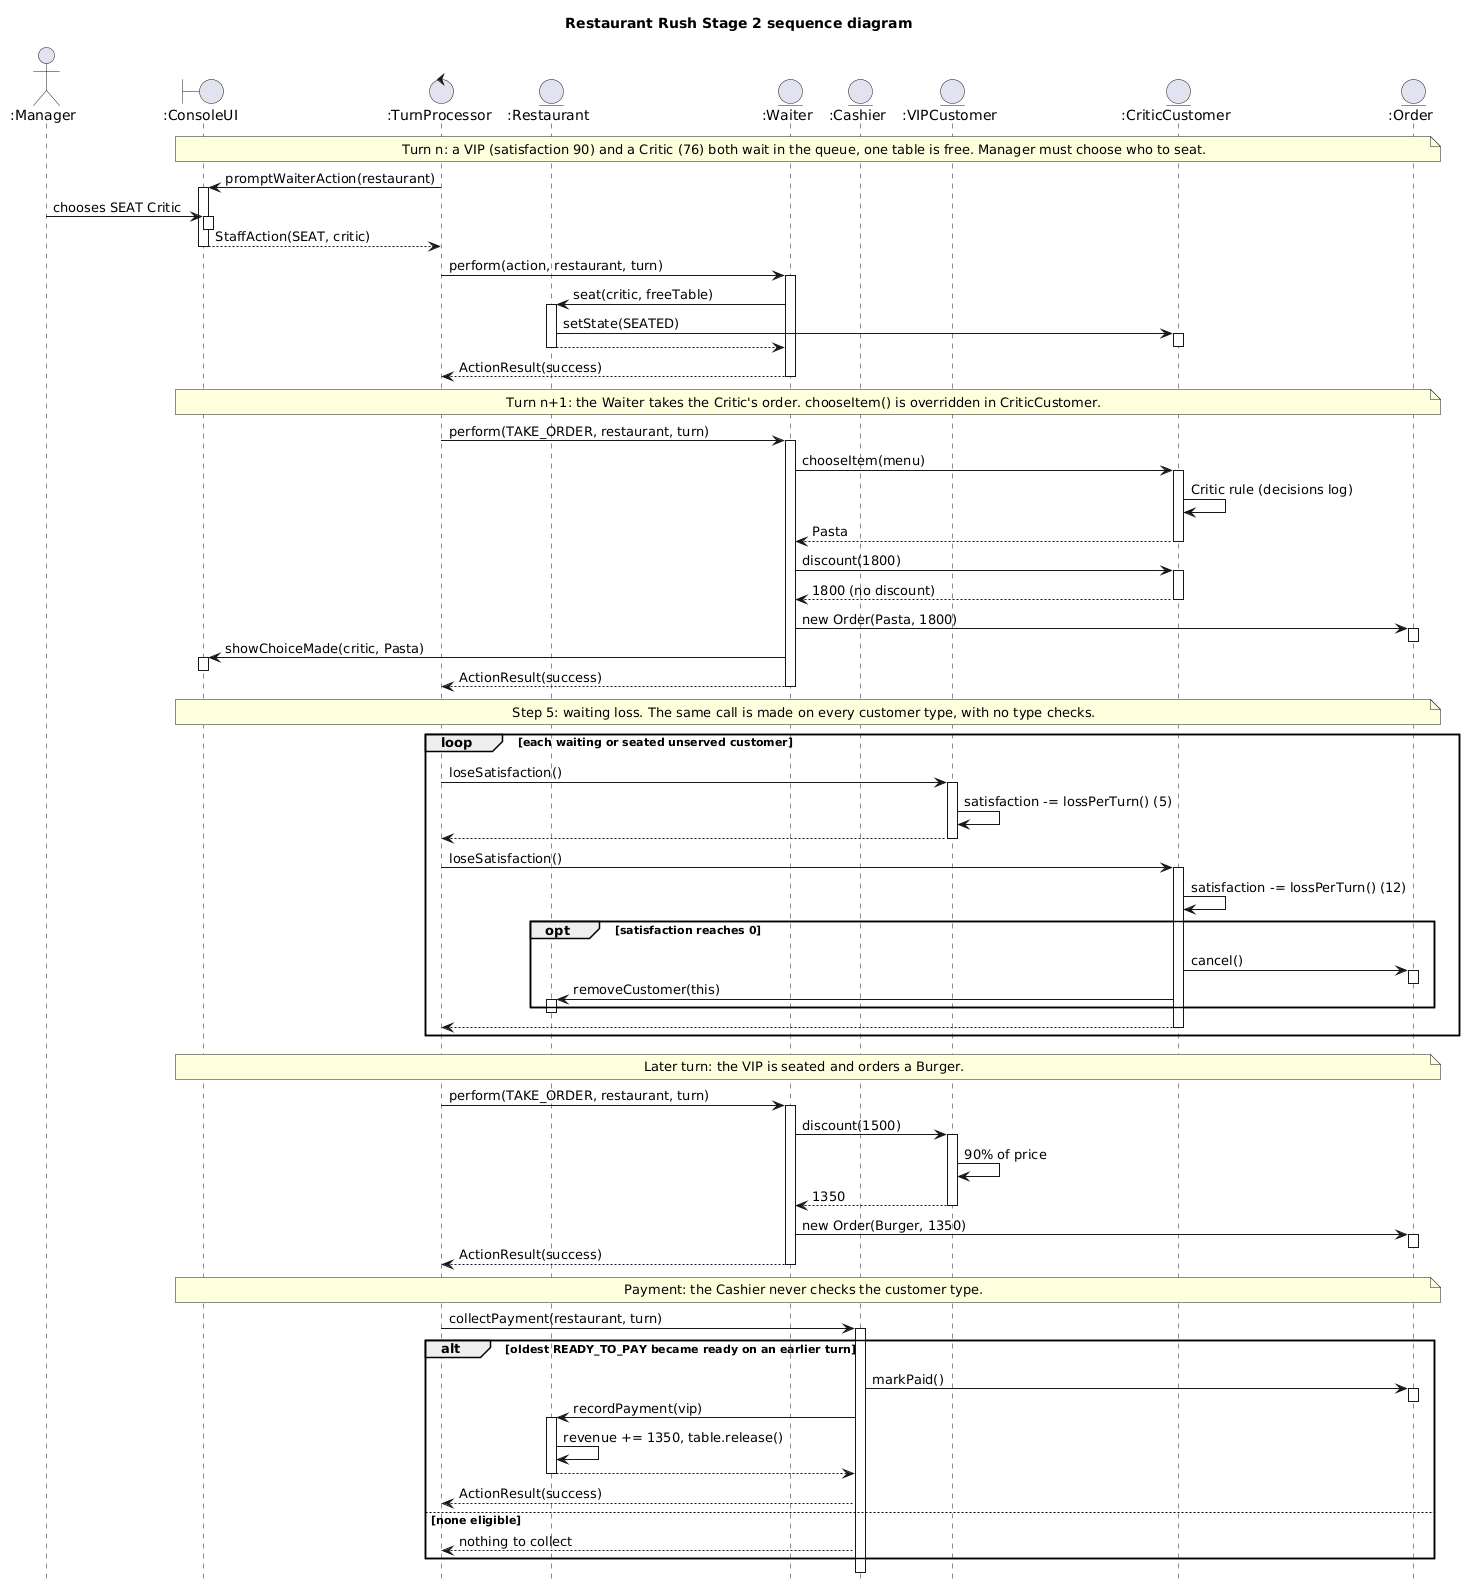

The diagram above was rendered by PlantUML. Its source (embedded in the PNG):
@startuml
title Restaurant Rush Stage 2 sequence diagram
hide footbox
skinparam shadowing false
skinparam sequenceMessageAlign left
skinparam responseMessageBelowArrow true

actor ":Manager" as M
boundary ":ConsoleUI" as UI
control ":TurnProcessor" as TP
entity ":Restaurant" as R
entity ":Waiter" as W
entity ":Cashier" as K
entity ":VIPCustomer" as V
entity ":CriticCustomer" as X
entity ":Order" as O

note over UI, O : Turn n: a VIP (satisfaction 90) and a Critic (76) both wait in the queue, one table is free. Manager must choose who to seat.

TP -> UI : promptWaiterAction(restaurant)
activate UI
M -> UI : chooses SEAT Critic
activate UI
deactivate UI
UI --> TP : StaffAction(SEAT, critic)
deactivate UI

TP -> W : perform(action, restaurant, turn)
activate W
W -> R : seat(critic, freeTable)
activate R
R -> X : setState(SEATED)
activate X
deactivate X
R --> W
deactivate R
W --> TP : ActionResult(success)
deactivate W

note over UI, O : Turn n+1: the Waiter takes the Critic's order. chooseItem() is overridden in CriticCustomer.

TP -> W : perform(TAKE_ORDER, restaurant, turn)
activate W
W -> X : chooseItem(menu)
activate X
X -> X : Critic rule (decisions log)
X --> W : Pasta
deactivate X

W -> X : discount(1800)
activate X
X --> W : 1800 (no discount)
deactivate X

W -> O : new Order(Pasta, 1800)
activate O
deactivate O

W -> UI : showChoiceMade(critic, Pasta)
activate UI
deactivate UI
W --> TP : ActionResult(success)
deactivate W

note over UI, O : Step 5: waiting loss. The same call is made on every customer type, with no type checks.

loop each waiting or seated unserved customer
    TP -> V : loseSatisfaction()
    activate V
    V -> V : satisfaction -= lossPerTurn() (5)
    V --> TP
    deactivate V

    TP -> X : loseSatisfaction()
    activate X
    X -> X : satisfaction -= lossPerTurn() (12)

    opt satisfaction reaches 0
        X -> O : cancel()
        activate O
        deactivate O

        X -> R : removeCustomer(this)
        activate R
        deactivate R
    end

    X --> TP
    deactivate X
end

note over UI, O : Later turn: the VIP is seated and orders a Burger.

TP -> W : perform(TAKE_ORDER, restaurant, turn)
activate W
W -> V : discount(1500)
activate V
V -> V : 90% of price
V --> W : 1350
deactivate V

W -> O : new Order(Burger, 1350)
activate O
deactivate O
W --> TP : ActionResult(success)
deactivate W

note over UI, O : Payment: the Cashier never checks the customer type.

TP -> K : collectPayment(restaurant, turn)
activate K

alt oldest READY_TO_PAY became ready on an earlier turn
    K -> O : markPaid()
    activate O
    deactivate O

    K -> R : recordPayment(vip)
    activate R
    R -> R : revenue += 1350, table.release()
    R --> K
    deactivate R

    K --> TP : ActionResult(success)
else none eligible
    K --> TP : nothing to collect
end

deactivate K
@enduml